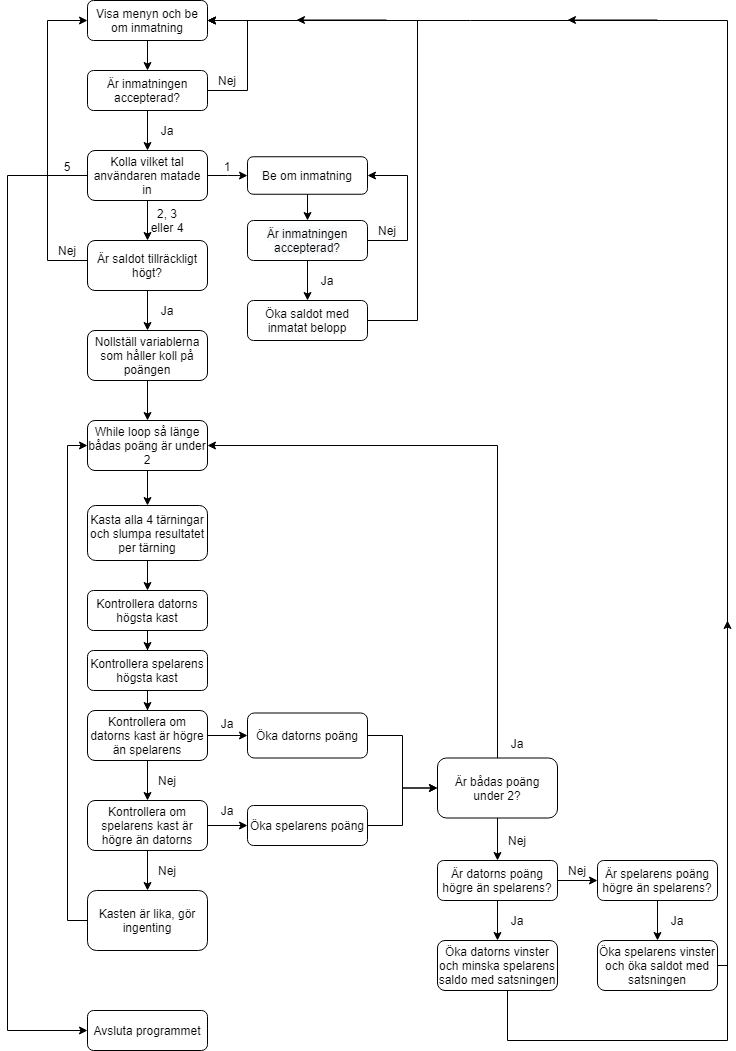

The diagram above was exported from draw.io. Its source (the exported page's mxGraphModel, read from the mxfile embedded in the PNG):
<mxGraphModel dx="702" dy="704" grid="1" gridSize="10" guides="1" tooltips="1" connect="1" arrows="1" fold="1" page="1" pageScale="1" pageWidth="827" pageHeight="1169" math="0" shadow="0">
  <root>
    <mxCell id="WIyWlLk6GJQsqaUBKTNV-0" />
    <mxCell id="WIyWlLk6GJQsqaUBKTNV-1" parent="WIyWlLk6GJQsqaUBKTNV-0" />
    <mxCell id="POaop6TTcd9blkyZL8l7-1" value="" style="edgeStyle=orthogonalEdgeStyle;rounded=0;orthogonalLoop=1;jettySize=auto;html=1;" parent="WIyWlLk6GJQsqaUBKTNV-1" source="WIyWlLk6GJQsqaUBKTNV-3" target="POaop6TTcd9blkyZL8l7-0" edge="1">
      <mxGeometry relative="1" as="geometry" />
    </mxCell>
    <mxCell id="WIyWlLk6GJQsqaUBKTNV-3" value="Visa menyn och be om inmatning" style="rounded=1;whiteSpace=wrap;html=1;fontSize=12;glass=0;strokeWidth=1;shadow=0;" parent="WIyWlLk6GJQsqaUBKTNV-1" vertex="1">
      <mxGeometry x="160" y="80" width="120" height="40" as="geometry" />
    </mxCell>
    <mxCell id="POaop6TTcd9blkyZL8l7-3" value="" style="edgeStyle=orthogonalEdgeStyle;rounded=0;orthogonalLoop=1;jettySize=auto;html=1;" parent="WIyWlLk6GJQsqaUBKTNV-1" source="POaop6TTcd9blkyZL8l7-0" target="POaop6TTcd9blkyZL8l7-2" edge="1">
      <mxGeometry relative="1" as="geometry" />
    </mxCell>
    <mxCell id="POaop6TTcd9blkyZL8l7-5" value="" style="edgeStyle=orthogonalEdgeStyle;rounded=0;orthogonalLoop=1;jettySize=auto;html=1;" parent="WIyWlLk6GJQsqaUBKTNV-1" source="POaop6TTcd9blkyZL8l7-0" edge="1">
      <mxGeometry relative="1" as="geometry">
        <mxPoint x="280" y="100" as="targetPoint" />
        <Array as="points">
          <mxPoint x="320" y="170" />
          <mxPoint x="320" y="100" />
        </Array>
      </mxGeometry>
    </mxCell>
    <mxCell id="POaop6TTcd9blkyZL8l7-0" value="Är inmatningen accepterad?" style="rounded=1;whiteSpace=wrap;html=1;" parent="WIyWlLk6GJQsqaUBKTNV-1" vertex="1">
      <mxGeometry x="160" y="150" width="120" height="40" as="geometry" />
    </mxCell>
    <mxCell id="POaop6TTcd9blkyZL8l7-9" value="" style="edgeStyle=orthogonalEdgeStyle;rounded=0;orthogonalLoop=1;jettySize=auto;html=1;" parent="WIyWlLk6GJQsqaUBKTNV-1" source="POaop6TTcd9blkyZL8l7-2" target="POaop6TTcd9blkyZL8l7-8" edge="1">
      <mxGeometry relative="1" as="geometry" />
    </mxCell>
    <mxCell id="POaop6TTcd9blkyZL8l7-11" value="" style="edgeStyle=orthogonalEdgeStyle;rounded=0;orthogonalLoop=1;jettySize=auto;html=1;" parent="WIyWlLk6GJQsqaUBKTNV-1" source="POaop6TTcd9blkyZL8l7-2" target="POaop6TTcd9blkyZL8l7-10" edge="1">
      <mxGeometry relative="1" as="geometry" />
    </mxCell>
    <mxCell id="POaop6TTcd9blkyZL8l7-76" value="" style="edgeStyle=orthogonalEdgeStyle;rounded=0;orthogonalLoop=1;jettySize=auto;html=1;" parent="WIyWlLk6GJQsqaUBKTNV-1" source="POaop6TTcd9blkyZL8l7-2" target="POaop6TTcd9blkyZL8l7-75" edge="1">
      <mxGeometry relative="1" as="geometry">
        <Array as="points">
          <mxPoint x="80" y="255" />
          <mxPoint x="80" y="1110" />
        </Array>
      </mxGeometry>
    </mxCell>
    <mxCell id="POaop6TTcd9blkyZL8l7-2" value="Kolla vilket tal användaren matade in" style="rounded=1;whiteSpace=wrap;html=1;" parent="WIyWlLk6GJQsqaUBKTNV-1" vertex="1">
      <mxGeometry x="160" y="230" width="120" height="50" as="geometry" />
    </mxCell>
    <mxCell id="POaop6TTcd9blkyZL8l7-6" value="Ja" style="text;html=1;strokeColor=none;fillColor=none;align=center;verticalAlign=middle;whiteSpace=wrap;rounded=0;" parent="WIyWlLk6GJQsqaUBKTNV-1" vertex="1">
      <mxGeometry x="220" y="200" width="40" height="20" as="geometry" />
    </mxCell>
    <mxCell id="POaop6TTcd9blkyZL8l7-7" value="Nej" style="text;html=1;strokeColor=none;fillColor=none;align=center;verticalAlign=middle;whiteSpace=wrap;rounded=0;" parent="WIyWlLk6GJQsqaUBKTNV-1" vertex="1">
      <mxGeometry x="280" y="150" width="40" height="20" as="geometry" />
    </mxCell>
    <mxCell id="POaop6TTcd9blkyZL8l7-15" value="" style="edgeStyle=orthogonalEdgeStyle;rounded=0;orthogonalLoop=1;jettySize=auto;html=1;" parent="WIyWlLk6GJQsqaUBKTNV-1" source="POaop6TTcd9blkyZL8l7-8" target="POaop6TTcd9blkyZL8l7-14" edge="1">
      <mxGeometry relative="1" as="geometry" />
    </mxCell>
    <mxCell id="POaop6TTcd9blkyZL8l7-8" value="Be om inmatning" style="whiteSpace=wrap;html=1;rounded=1;" parent="WIyWlLk6GJQsqaUBKTNV-1" vertex="1">
      <mxGeometry x="320" y="236.25" width="120" height="37.5" as="geometry" />
    </mxCell>
    <mxCell id="POaop6TTcd9blkyZL8l7-26" value="" style="edgeStyle=orthogonalEdgeStyle;rounded=0;orthogonalLoop=1;jettySize=auto;html=1;entryX=0;entryY=0.5;entryDx=0;entryDy=0;" parent="WIyWlLk6GJQsqaUBKTNV-1" source="POaop6TTcd9blkyZL8l7-10" target="WIyWlLk6GJQsqaUBKTNV-3" edge="1">
      <mxGeometry relative="1" as="geometry">
        <mxPoint x="50" y="100" as="targetPoint" />
        <Array as="points">
          <mxPoint x="120" y="340" />
          <mxPoint x="120" y="100" />
        </Array>
      </mxGeometry>
    </mxCell>
    <mxCell id="POaop6TTcd9blkyZL8l7-29" value="" style="edgeStyle=orthogonalEdgeStyle;rounded=0;orthogonalLoop=1;jettySize=auto;html=1;" parent="WIyWlLk6GJQsqaUBKTNV-1" source="POaop6TTcd9blkyZL8l7-10" target="POaop6TTcd9blkyZL8l7-28" edge="1">
      <mxGeometry relative="1" as="geometry" />
    </mxCell>
    <mxCell id="POaop6TTcd9blkyZL8l7-10" value="Är saldot tillräckligt högt?" style="whiteSpace=wrap;html=1;rounded=1;" parent="WIyWlLk6GJQsqaUBKTNV-1" vertex="1">
      <mxGeometry x="160" y="320" width="120" height="50" as="geometry" />
    </mxCell>
    <mxCell id="POaop6TTcd9blkyZL8l7-12" value="1" style="text;html=1;strokeColor=none;fillColor=none;align=center;verticalAlign=middle;whiteSpace=wrap;rounded=0;" parent="WIyWlLk6GJQsqaUBKTNV-1" vertex="1">
      <mxGeometry x="280" y="236.25" width="40" height="20" as="geometry" />
    </mxCell>
    <mxCell id="POaop6TTcd9blkyZL8l7-13" value="2, 3 eller 4" style="text;html=1;strokeColor=none;fillColor=none;align=center;verticalAlign=middle;whiteSpace=wrap;rounded=0;" parent="WIyWlLk6GJQsqaUBKTNV-1" vertex="1">
      <mxGeometry x="220" y="290" width="40" height="20" as="geometry" />
    </mxCell>
    <mxCell id="POaop6TTcd9blkyZL8l7-17" value="" style="edgeStyle=orthogonalEdgeStyle;rounded=0;orthogonalLoop=1;jettySize=auto;html=1;" parent="WIyWlLk6GJQsqaUBKTNV-1" source="POaop6TTcd9blkyZL8l7-14" target="POaop6TTcd9blkyZL8l7-16" edge="1">
      <mxGeometry relative="1" as="geometry" />
    </mxCell>
    <mxCell id="POaop6TTcd9blkyZL8l7-19" value="" style="edgeStyle=orthogonalEdgeStyle;rounded=0;orthogonalLoop=1;jettySize=auto;html=1;entryX=1;entryY=0.5;entryDx=0;entryDy=0;" parent="WIyWlLk6GJQsqaUBKTNV-1" source="POaop6TTcd9blkyZL8l7-14" target="POaop6TTcd9blkyZL8l7-8" edge="1">
      <mxGeometry relative="1" as="geometry">
        <mxPoint x="510" y="240" as="targetPoint" />
        <Array as="points">
          <mxPoint x="480" y="320" />
          <mxPoint x="480" y="255" />
        </Array>
      </mxGeometry>
    </mxCell>
    <mxCell id="POaop6TTcd9blkyZL8l7-14" value="&#10;&#10;&lt;span style=&quot;color: rgb(0, 0, 0); font-family: helvetica; font-size: 12px; font-style: normal; font-weight: 400; letter-spacing: normal; text-align: center; text-indent: 0px; text-transform: none; word-spacing: 0px; background-color: rgb(248, 249, 250); display: inline; float: none;&quot;&gt;Är inmatningen accepterad?&lt;/span&gt;&#10;&#10;" style="whiteSpace=wrap;html=1;rounded=1;" parent="WIyWlLk6GJQsqaUBKTNV-1" vertex="1">
      <mxGeometry x="320" y="300" width="120" height="40" as="geometry" />
    </mxCell>
    <mxCell id="POaop6TTcd9blkyZL8l7-21" value="" style="edgeStyle=orthogonalEdgeStyle;rounded=0;orthogonalLoop=1;jettySize=auto;html=1;entryX=1;entryY=0.5;entryDx=0;entryDy=0;exitX=1;exitY=0.5;exitDx=0;exitDy=0;" parent="WIyWlLk6GJQsqaUBKTNV-1" source="POaop6TTcd9blkyZL8l7-16" target="WIyWlLk6GJQsqaUBKTNV-3" edge="1">
      <mxGeometry relative="1" as="geometry">
        <mxPoint x="540" y="100" as="targetPoint" />
        <Array as="points">
          <mxPoint x="490" y="400" />
          <mxPoint x="490" y="100" />
        </Array>
      </mxGeometry>
    </mxCell>
    <mxCell id="POaop6TTcd9blkyZL8l7-16" value="Öka saldot med inmatat belopp" style="whiteSpace=wrap;html=1;rounded=1;" parent="WIyWlLk6GJQsqaUBKTNV-1" vertex="1">
      <mxGeometry x="320" y="380" width="120" height="40" as="geometry" />
    </mxCell>
    <mxCell id="POaop6TTcd9blkyZL8l7-23" value="Ja" style="text;html=1;strokeColor=none;fillColor=none;align=center;verticalAlign=middle;whiteSpace=wrap;rounded=0;" parent="WIyWlLk6GJQsqaUBKTNV-1" vertex="1">
      <mxGeometry x="380" y="350" width="40" height="20" as="geometry" />
    </mxCell>
    <mxCell id="POaop6TTcd9blkyZL8l7-24" value="Nej" style="text;html=1;strokeColor=none;fillColor=none;align=center;verticalAlign=middle;whiteSpace=wrap;rounded=0;" parent="WIyWlLk6GJQsqaUBKTNV-1" vertex="1">
      <mxGeometry x="440" y="300" width="40" height="20" as="geometry" />
    </mxCell>
    <mxCell id="POaop6TTcd9blkyZL8l7-27" value="Nej" style="text;html=1;strokeColor=none;fillColor=none;align=center;verticalAlign=middle;whiteSpace=wrap;rounded=0;" parent="WIyWlLk6GJQsqaUBKTNV-1" vertex="1">
      <mxGeometry x="120" y="320" width="40" height="20" as="geometry" />
    </mxCell>
    <mxCell id="POaop6TTcd9blkyZL8l7-32" value="" style="edgeStyle=orthogonalEdgeStyle;rounded=0;orthogonalLoop=1;jettySize=auto;html=1;" parent="WIyWlLk6GJQsqaUBKTNV-1" source="POaop6TTcd9blkyZL8l7-28" target="POaop6TTcd9blkyZL8l7-31" edge="1">
      <mxGeometry relative="1" as="geometry" />
    </mxCell>
    <mxCell id="POaop6TTcd9blkyZL8l7-28" value="Nollställ variablerna som håller koll på poängen" style="whiteSpace=wrap;html=1;rounded=1;" parent="WIyWlLk6GJQsqaUBKTNV-1" vertex="1">
      <mxGeometry x="160" y="410" width="120" height="50" as="geometry" />
    </mxCell>
    <mxCell id="POaop6TTcd9blkyZL8l7-30" value="Ja" style="text;html=1;strokeColor=none;fillColor=none;align=center;verticalAlign=middle;whiteSpace=wrap;rounded=0;" parent="WIyWlLk6GJQsqaUBKTNV-1" vertex="1">
      <mxGeometry x="220" y="380" width="40" height="20" as="geometry" />
    </mxCell>
    <mxCell id="POaop6TTcd9blkyZL8l7-34" value="" style="edgeStyle=orthogonalEdgeStyle;rounded=0;orthogonalLoop=1;jettySize=auto;html=1;" parent="WIyWlLk6GJQsqaUBKTNV-1" source="POaop6TTcd9blkyZL8l7-31" target="POaop6TTcd9blkyZL8l7-33" edge="1">
      <mxGeometry relative="1" as="geometry" />
    </mxCell>
    <mxCell id="POaop6TTcd9blkyZL8l7-31" value="While loop så länge bådas poäng är under 2" style="whiteSpace=wrap;html=1;rounded=1;" parent="WIyWlLk6GJQsqaUBKTNV-1" vertex="1">
      <mxGeometry x="160" y="500" width="120" height="50" as="geometry" />
    </mxCell>
    <mxCell id="POaop6TTcd9blkyZL8l7-36" value="" style="edgeStyle=orthogonalEdgeStyle;rounded=0;orthogonalLoop=1;jettySize=auto;html=1;" parent="WIyWlLk6GJQsqaUBKTNV-1" source="POaop6TTcd9blkyZL8l7-33" target="POaop6TTcd9blkyZL8l7-35" edge="1">
      <mxGeometry relative="1" as="geometry" />
    </mxCell>
    <mxCell id="POaop6TTcd9blkyZL8l7-33" value="Kasta alla 4 tärningar och slumpa resultatet per tärning" style="whiteSpace=wrap;html=1;rounded=1;" parent="WIyWlLk6GJQsqaUBKTNV-1" vertex="1">
      <mxGeometry x="160" y="585" width="120" height="55" as="geometry" />
    </mxCell>
    <mxCell id="POaop6TTcd9blkyZL8l7-38" value="" style="edgeStyle=orthogonalEdgeStyle;rounded=0;orthogonalLoop=1;jettySize=auto;html=1;" parent="WIyWlLk6GJQsqaUBKTNV-1" source="POaop6TTcd9blkyZL8l7-35" target="POaop6TTcd9blkyZL8l7-37" edge="1">
      <mxGeometry relative="1" as="geometry" />
    </mxCell>
    <mxCell id="POaop6TTcd9blkyZL8l7-35" value="Kontrollera datorns högsta kast" style="whiteSpace=wrap;html=1;rounded=1;" parent="WIyWlLk6GJQsqaUBKTNV-1" vertex="1">
      <mxGeometry x="160" y="670" width="120" height="40" as="geometry" />
    </mxCell>
    <mxCell id="POaop6TTcd9blkyZL8l7-40" value="" style="edgeStyle=orthogonalEdgeStyle;rounded=0;orthogonalLoop=1;jettySize=auto;html=1;" parent="WIyWlLk6GJQsqaUBKTNV-1" source="POaop6TTcd9blkyZL8l7-37" target="POaop6TTcd9blkyZL8l7-39" edge="1">
      <mxGeometry relative="1" as="geometry" />
    </mxCell>
    <mxCell id="POaop6TTcd9blkyZL8l7-37" value="Kontrollera spelarens högsta kast" style="whiteSpace=wrap;html=1;rounded=1;" parent="WIyWlLk6GJQsqaUBKTNV-1" vertex="1">
      <mxGeometry x="160" y="730" width="120" height="40" as="geometry" />
    </mxCell>
    <mxCell id="POaop6TTcd9blkyZL8l7-42" value="" style="edgeStyle=orthogonalEdgeStyle;rounded=0;orthogonalLoop=1;jettySize=auto;html=1;" parent="WIyWlLk6GJQsqaUBKTNV-1" source="POaop6TTcd9blkyZL8l7-39" target="POaop6TTcd9blkyZL8l7-41" edge="1">
      <mxGeometry relative="1" as="geometry" />
    </mxCell>
    <mxCell id="POaop6TTcd9blkyZL8l7-44" value="" style="edgeStyle=orthogonalEdgeStyle;rounded=0;orthogonalLoop=1;jettySize=auto;html=1;" parent="WIyWlLk6GJQsqaUBKTNV-1" source="POaop6TTcd9blkyZL8l7-39" target="POaop6TTcd9blkyZL8l7-43" edge="1">
      <mxGeometry relative="1" as="geometry" />
    </mxCell>
    <mxCell id="POaop6TTcd9blkyZL8l7-39" value="Kontrollera om datorns kast är högre än spelarens" style="whiteSpace=wrap;html=1;rounded=1;" parent="WIyWlLk6GJQsqaUBKTNV-1" vertex="1">
      <mxGeometry x="160" y="790" width="120" height="50" as="geometry" />
    </mxCell>
    <mxCell id="POaop6TTcd9blkyZL8l7-54" value="" style="edgeStyle=orthogonalEdgeStyle;rounded=0;orthogonalLoop=1;jettySize=auto;html=1;" parent="WIyWlLk6GJQsqaUBKTNV-1" source="POaop6TTcd9blkyZL8l7-41" target="POaop6TTcd9blkyZL8l7-53" edge="1">
      <mxGeometry relative="1" as="geometry" />
    </mxCell>
    <mxCell id="POaop6TTcd9blkyZL8l7-57" value="" style="edgeStyle=orthogonalEdgeStyle;rounded=0;orthogonalLoop=1;jettySize=auto;html=1;" parent="WIyWlLk6GJQsqaUBKTNV-1" source="POaop6TTcd9blkyZL8l7-41" target="POaop6TTcd9blkyZL8l7-56" edge="1">
      <mxGeometry relative="1" as="geometry" />
    </mxCell>
    <mxCell id="POaop6TTcd9blkyZL8l7-41" value="&lt;span&gt;Kontrollera om spelarens kast är högre än datorns&lt;/span&gt;" style="whiteSpace=wrap;html=1;rounded=1;" parent="WIyWlLk6GJQsqaUBKTNV-1" vertex="1">
      <mxGeometry x="160" y="880" width="120" height="50" as="geometry" />
    </mxCell>
    <mxCell id="POaop6TTcd9blkyZL8l7-62" value="" style="edgeStyle=orthogonalEdgeStyle;rounded=0;orthogonalLoop=1;jettySize=auto;html=1;" parent="WIyWlLk6GJQsqaUBKTNV-1" source="POaop6TTcd9blkyZL8l7-43" target="POaop6TTcd9blkyZL8l7-61" edge="1">
      <mxGeometry relative="1" as="geometry" />
    </mxCell>
    <mxCell id="POaop6TTcd9blkyZL8l7-43" value="Öka datorns poäng" style="whiteSpace=wrap;html=1;rounded=1;" parent="WIyWlLk6GJQsqaUBKTNV-1" vertex="1">
      <mxGeometry x="320" y="792.5" width="120" height="45" as="geometry" />
    </mxCell>
    <mxCell id="POaop6TTcd9blkyZL8l7-46" value="Ja" style="text;html=1;strokeColor=none;fillColor=none;align=center;verticalAlign=middle;whiteSpace=wrap;rounded=0;" parent="WIyWlLk6GJQsqaUBKTNV-1" vertex="1">
      <mxGeometry x="280" y="792.5" width="40" height="20" as="geometry" />
    </mxCell>
    <mxCell id="POaop6TTcd9blkyZL8l7-63" value="" style="edgeStyle=orthogonalEdgeStyle;rounded=0;orthogonalLoop=1;jettySize=auto;html=1;" parent="WIyWlLk6GJQsqaUBKTNV-1" source="POaop6TTcd9blkyZL8l7-53" target="POaop6TTcd9blkyZL8l7-61" edge="1">
      <mxGeometry relative="1" as="geometry" />
    </mxCell>
    <mxCell id="POaop6TTcd9blkyZL8l7-53" value="&lt;span&gt;Öka spelarens poäng&lt;/span&gt;" style="whiteSpace=wrap;html=1;rounded=1;" parent="WIyWlLk6GJQsqaUBKTNV-1" vertex="1">
      <mxGeometry x="320" y="885" width="120" height="40" as="geometry" />
    </mxCell>
    <mxCell id="POaop6TTcd9blkyZL8l7-55" value="Ja" style="text;html=1;strokeColor=none;fillColor=none;align=center;verticalAlign=middle;whiteSpace=wrap;rounded=0;" parent="WIyWlLk6GJQsqaUBKTNV-1" vertex="1">
      <mxGeometry x="280" y="880" width="40" height="20" as="geometry" />
    </mxCell>
    <mxCell id="POaop6TTcd9blkyZL8l7-69" value="" style="edgeStyle=orthogonalEdgeStyle;rounded=0;orthogonalLoop=1;jettySize=auto;html=1;entryX=0;entryY=0.5;entryDx=0;entryDy=0;" parent="WIyWlLk6GJQsqaUBKTNV-1" source="POaop6TTcd9blkyZL8l7-56" target="POaop6TTcd9blkyZL8l7-31" edge="1">
      <mxGeometry relative="1" as="geometry">
        <mxPoint x="120" y="510" as="targetPoint" />
        <Array as="points">
          <mxPoint x="140" y="1000" />
          <mxPoint x="140" y="525" />
        </Array>
      </mxGeometry>
    </mxCell>
    <mxCell id="POaop6TTcd9blkyZL8l7-56" value="Kasten är lika, gör ingenting" style="whiteSpace=wrap;html=1;rounded=1;" parent="WIyWlLk6GJQsqaUBKTNV-1" vertex="1">
      <mxGeometry x="160" y="970" width="120" height="60" as="geometry" />
    </mxCell>
    <mxCell id="POaop6TTcd9blkyZL8l7-58" value="Nej" style="text;html=1;strokeColor=none;fillColor=none;align=center;verticalAlign=middle;whiteSpace=wrap;rounded=0;" parent="WIyWlLk6GJQsqaUBKTNV-1" vertex="1">
      <mxGeometry x="220" y="850" width="40" height="20" as="geometry" />
    </mxCell>
    <mxCell id="POaop6TTcd9blkyZL8l7-59" value="Nej" style="text;html=1;strokeColor=none;fillColor=none;align=center;verticalAlign=middle;whiteSpace=wrap;rounded=0;" parent="WIyWlLk6GJQsqaUBKTNV-1" vertex="1">
      <mxGeometry x="220" y="940" width="40" height="20" as="geometry" />
    </mxCell>
    <mxCell id="POaop6TTcd9blkyZL8l7-65" value="" style="edgeStyle=orthogonalEdgeStyle;rounded=0;orthogonalLoop=1;jettySize=auto;html=1;entryX=1;entryY=0.5;entryDx=0;entryDy=0;" parent="WIyWlLk6GJQsqaUBKTNV-1" source="POaop6TTcd9blkyZL8l7-61" edge="1" target="POaop6TTcd9blkyZL8l7-31">
      <mxGeometry relative="1" as="geometry">
        <mxPoint x="280" y="520" as="targetPoint" />
        <Array as="points">
          <mxPoint x="570" y="525" />
        </Array>
      </mxGeometry>
    </mxCell>
    <mxCell id="POaop6TTcd9blkyZL8l7-71" value="" style="edgeStyle=orthogonalEdgeStyle;rounded=0;orthogonalLoop=1;jettySize=auto;html=1;" parent="WIyWlLk6GJQsqaUBKTNV-1" source="POaop6TTcd9blkyZL8l7-61" target="POaop6TTcd9blkyZL8l7-70" edge="1">
      <mxGeometry relative="1" as="geometry" />
    </mxCell>
    <mxCell id="POaop6TTcd9blkyZL8l7-61" value="Är bådas poäng under 2?" style="whiteSpace=wrap;html=1;rounded=1;" parent="WIyWlLk6GJQsqaUBKTNV-1" vertex="1">
      <mxGeometry x="510" y="837.5" width="120" height="60" as="geometry" />
    </mxCell>
    <mxCell id="POaop6TTcd9blkyZL8l7-66" value="Ja" style="text;html=1;strokeColor=none;fillColor=none;align=center;verticalAlign=middle;whiteSpace=wrap;rounded=0;" parent="WIyWlLk6GJQsqaUBKTNV-1" vertex="1">
      <mxGeometry x="570" y="812.5" width="40" height="20" as="geometry" />
    </mxCell>
    <mxCell id="POaop6TTcd9blkyZL8l7-74" value="" style="edgeStyle=orthogonalEdgeStyle;rounded=0;orthogonalLoop=1;jettySize=auto;html=1;" parent="WIyWlLk6GJQsqaUBKTNV-1" source="POaop6TTcd9blkyZL8l7-70" target="POaop6TTcd9blkyZL8l7-73" edge="1">
      <mxGeometry relative="1" as="geometry" />
    </mxCell>
    <mxCell id="POaop6TTcd9blkyZL8l7-81" value="" style="edgeStyle=orthogonalEdgeStyle;rounded=0;orthogonalLoop=1;jettySize=auto;html=1;" parent="WIyWlLk6GJQsqaUBKTNV-1" source="POaop6TTcd9blkyZL8l7-70" target="POaop6TTcd9blkyZL8l7-80" edge="1">
      <mxGeometry relative="1" as="geometry" />
    </mxCell>
    <mxCell id="POaop6TTcd9blkyZL8l7-70" value="Är datorns poäng högre än spelarens?" style="whiteSpace=wrap;html=1;rounded=1;" parent="WIyWlLk6GJQsqaUBKTNV-1" vertex="1">
      <mxGeometry x="510" y="940" width="120" height="40" as="geometry" />
    </mxCell>
    <mxCell id="POaop6TTcd9blkyZL8l7-72" value="Nej" style="text;html=1;strokeColor=none;fillColor=none;align=center;verticalAlign=middle;whiteSpace=wrap;rounded=0;" parent="WIyWlLk6GJQsqaUBKTNV-1" vertex="1">
      <mxGeometry x="570" y="910" width="40" height="20" as="geometry" />
    </mxCell>
    <mxCell id="bRJvIJGJrPf2R5Cs7ITF-1" value="" style="edgeStyle=orthogonalEdgeStyle;rounded=0;orthogonalLoop=1;jettySize=auto;html=1;" edge="1" parent="WIyWlLk6GJQsqaUBKTNV-1" source="POaop6TTcd9blkyZL8l7-73">
      <mxGeometry relative="1" as="geometry">
        <mxPoint x="800" y="700" as="targetPoint" />
        <Array as="points">
          <mxPoint x="580" y="1120" />
        </Array>
      </mxGeometry>
    </mxCell>
    <mxCell id="POaop6TTcd9blkyZL8l7-73" value="Öka datorns vinster och minska spelarens saldo med satsningen" style="whiteSpace=wrap;html=1;rounded=1;" parent="WIyWlLk6GJQsqaUBKTNV-1" vertex="1">
      <mxGeometry x="510" y="1020" width="120" height="50" as="geometry" />
    </mxCell>
    <mxCell id="POaop6TTcd9blkyZL8l7-75" value="Avsluta programmet" style="whiteSpace=wrap;html=1;rounded=1;" parent="WIyWlLk6GJQsqaUBKTNV-1" vertex="1">
      <mxGeometry x="160" y="1090" width="120" height="40" as="geometry" />
    </mxCell>
    <mxCell id="POaop6TTcd9blkyZL8l7-77" value="5" style="text;html=1;strokeColor=none;fillColor=none;align=center;verticalAlign=middle;whiteSpace=wrap;rounded=0;" parent="WIyWlLk6GJQsqaUBKTNV-1" vertex="1">
      <mxGeometry x="120" y="236.25" width="40" height="20" as="geometry" />
    </mxCell>
    <mxCell id="POaop6TTcd9blkyZL8l7-78" value="Ja" style="text;html=1;strokeColor=none;fillColor=none;align=center;verticalAlign=middle;whiteSpace=wrap;rounded=0;" parent="WIyWlLk6GJQsqaUBKTNV-1" vertex="1">
      <mxGeometry x="570" y="990" width="40" height="20" as="geometry" />
    </mxCell>
    <mxCell id="POaop6TTcd9blkyZL8l7-86" value="" style="edgeStyle=orthogonalEdgeStyle;rounded=0;orthogonalLoop=1;jettySize=auto;html=1;" parent="WIyWlLk6GJQsqaUBKTNV-1" source="POaop6TTcd9blkyZL8l7-80" target="POaop6TTcd9blkyZL8l7-85" edge="1">
      <mxGeometry relative="1" as="geometry" />
    </mxCell>
    <mxCell id="POaop6TTcd9blkyZL8l7-80" value="Är spelarens poäng högre än spelarens?" style="whiteSpace=wrap;html=1;rounded=1;" parent="WIyWlLk6GJQsqaUBKTNV-1" vertex="1">
      <mxGeometry x="670" y="940" width="120" height="40" as="geometry" />
    </mxCell>
    <mxCell id="POaop6TTcd9blkyZL8l7-82" value="Nej" style="text;html=1;strokeColor=none;fillColor=none;align=center;verticalAlign=middle;whiteSpace=wrap;rounded=0;" parent="WIyWlLk6GJQsqaUBKTNV-1" vertex="1">
      <mxGeometry x="630" y="940" width="40" height="20" as="geometry" />
    </mxCell>
    <mxCell id="bRJvIJGJrPf2R5Cs7ITF-3" value="" style="edgeStyle=orthogonalEdgeStyle;rounded=0;orthogonalLoop=1;jettySize=auto;html=1;" edge="1" parent="WIyWlLk6GJQsqaUBKTNV-1" source="POaop6TTcd9blkyZL8l7-85">
      <mxGeometry relative="1" as="geometry">
        <mxPoint x="280" y="100" as="targetPoint" />
        <Array as="points">
          <mxPoint x="800" y="1045" />
          <mxPoint x="800" y="100" />
        </Array>
      </mxGeometry>
    </mxCell>
    <mxCell id="POaop6TTcd9blkyZL8l7-85" value="Öka spelarens vinster och öka saldot med satsningen" style="whiteSpace=wrap;html=1;rounded=1;" parent="WIyWlLk6GJQsqaUBKTNV-1" vertex="1">
      <mxGeometry x="670" y="1020" width="120" height="50" as="geometry" />
    </mxCell>
    <mxCell id="POaop6TTcd9blkyZL8l7-87" value="Ja" style="text;html=1;strokeColor=none;fillColor=none;align=center;verticalAlign=middle;whiteSpace=wrap;rounded=0;" parent="WIyWlLk6GJQsqaUBKTNV-1" vertex="1">
      <mxGeometry x="730" y="990" width="40" height="20" as="geometry" />
    </mxCell>
    <mxCell id="bRJvIJGJrPf2R5Cs7ITF-4" value="" style="endArrow=classic;html=1;" edge="1" parent="WIyWlLk6GJQsqaUBKTNV-1">
      <mxGeometry width="50" height="50" relative="1" as="geometry">
        <mxPoint x="730" y="99.5" as="sourcePoint" />
        <mxPoint x="640" y="99.5" as="targetPoint" />
      </mxGeometry>
    </mxCell>
    <mxCell id="bRJvIJGJrPf2R5Cs7ITF-6" value="" style="endArrow=classic;html=1;" edge="1" parent="WIyWlLk6GJQsqaUBKTNV-1">
      <mxGeometry width="50" height="50" relative="1" as="geometry">
        <mxPoint x="459" y="99.5" as="sourcePoint" />
        <mxPoint x="369" y="99.5" as="targetPoint" />
      </mxGeometry>
    </mxCell>
  </root>
</mxGraphModel>